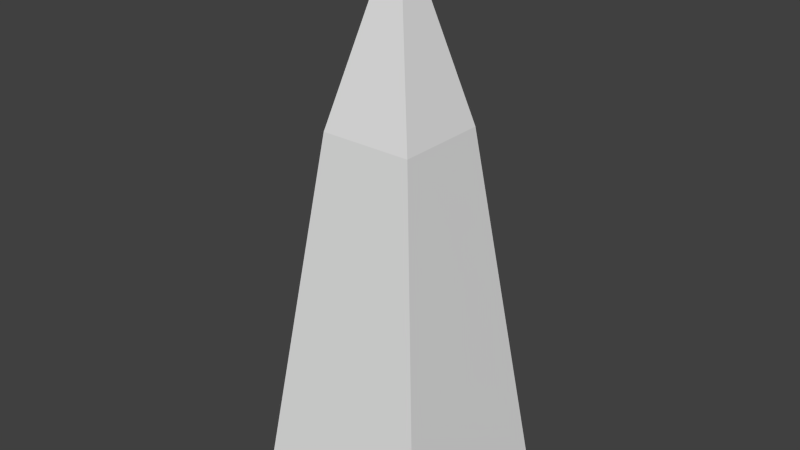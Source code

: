 # Source: skeletal.blend  (saved by Blender 2.70.0; exported with 4.5.12 LTS)
import bpy
from mathutils import Matrix  # noqa: F401  (used for matrix-valued properties, if any)

bpy.ops.wm.read_factory_settings(use_empty=True)
scene = bpy.context.scene
scene.name = 'Scene'

# ---- collections
col_collection_1 = bpy.data.collections.new('Collection 1'); scene.collection.children.link(col_collection_1)

# ---- materials (node trees are filled in below, after node groups)
mat_material = bpy.data.materials.new('Material')
mat_material.alpha_threshold = 0.0
mat_material.roughness = 0.5
mat_material.line_color = (0.0, 0.0, 0.0, 1.0)

# ---- material node trees

# ---- world
world_world = bpy.data.worlds.new('World'); scene.world = world_world
world_world.color = (0.05088, 0.05088, 0.05088)
world_world.use_sun_shadow = False
world_world.sun_shadow_jitter_overblur = 0.0
world_world.cycles.sampling_method = 'MANUAL'
world_world.cycles.sample_map_resolution = 256

# ---- meshes
me_cube = bpy.data.meshes.new('Cube')
me_cube.from_pydata([(1.0, 1.0, -1.0), (1.0, -1.0, -1.0), (-1.0, -1.0, -1.0), (-1.0, 1.0, -1.0), (0.75, 0.75, 1.0), (0.75, -0.75, 1.0), (-0.75, -0.75, 1.0), (-0.75, 0.75, 1.0), (0.5, 0.5, 3.0), (0.5, -0.5, 3.0), (-0.5, -0.5, 3.0), (-0.5, 0.5, 3.0), (-1.192e-07, -1.788e-07, 5.0), (-1.192e-07, -1.192e-07, 5.0), (-1.192e-07, -1.788e-07, 5.0), (-1.192e-07, -2.384e-07, 5.0)], [], [(0, 1, 2), (7, 6, 10), (4, 5, 1), (5, 6, 2), (2, 6, 7), (0, 3, 7), (11, 10, 14), (6, 5, 9), (4, 7, 11), (5, 4, 8), (12, 15, 14), (10, 9, 13), (8, 11, 15), (9, 8, 12), (3, 0, 2), (11, 7, 10), (0, 4, 1), (1, 5, 2), (3, 2, 7), (4, 0, 7), (15, 11, 14), (10, 6, 9), (8, 4, 11), (9, 5, 8), (13, 12, 14), (14, 10, 13), (12, 8, 15), (13, 9, 12)])
_uv = me_cube.uv_layers.new(name='UVMap')
_uv.uv.foreach_set('vector', [0.0, 0.0, 1.0, 0.0, 1.0, 1.0, 0.0, 0.0, 1.0, 0.0, 1.0, 1.0, 1.0, 0.0, 1.0, 1.0, 0.0, 1.0, 1.0, 0.0, 1.0, 1.0, 0.0, 1.0, 0.0, 0.0, 1.0, 0.0, 1.0, 1.0, 1.0, 0.0, 1.0, 1.0, 0.0, 1.0, 0.0, 0.0, 1.0, 0.0, 1.0, 1.0, 0.0, 0.0, 1.0, 0.0, 1.0, 1.0, 0.0, 0.0, 1.0, 0.0, 1.0, 1.0, 0.0, 0.0, 1.0, 0.0, 1.0, 1.0, 0.0, 0.0, 1.0, 0.0, 1.0, 1.0, 0.0, 0.0, 1.0, 0.0, 1.0, 1.0, 0.0, 0.0, 1.0, 0.0, 1.0, 1.0, 0.0, 0.0, 1.0, 0.0, 1.0, 1.0, 0.0, 1.0, 0.0, 0.0, 1.0, 1.0, 0.0, 1.0, 0.0, 0.0, 1.0, 1.0, 0.0, 0.0, 1.0, 0.0, 0.0, 1.0, 0.0, 0.0, 1.0, 0.0, 0.0, 1.0, 0.0, 1.0, 0.0, 0.0, 1.0, 1.0, 0.0, 0.0, 1.0, 0.0, 0.0, 1.0, 0.0, 1.0, 0.0, 0.0, 1.0, 1.0, 0.0, 1.0, 0.0, 0.0, 1.0, 1.0, 0.0, 1.0, 0.0, 0.0, 1.0, 1.0, 0.0, 1.0, 0.0, 0.0, 1.0, 1.0, 0.0, 1.0, 0.0, 0.0, 1.0, 1.0, 0.0, 1.0, 0.0, 0.0, 1.0, 1.0, 0.0, 1.0, 0.0, 0.0, 1.0, 1.0, 0.0, 1.0, 0.0, 0.0, 1.0, 1.0])
me_cube.materials.append(mat_material)
me_cube.use_remesh_preserve_volume = False
me_cube.use_remesh_preserve_attributes = False
me_cube.use_mirror_vertex_groups = False
me_cube.update()
arm_armature = bpy.data.armatures.new('Armature')  # bones are not reproduced

# ---- objects
ob_armature = bpy.data.objects.new('Armature', arm_armature)
ob_cube = bpy.data.objects.new('Cube', me_cube)

# ---- transforms, parenting, visibility, modifiers, constraints
ob_armature.location = (0.0, 0.0, 0.0)
ob_armature.show_in_front = True
ob_armature.lineart.crease_threshold = 0.0
ob_cube.parent = ob_armature
ob_cube.location = (0.0, 0.0, 1.0)
ob_cube.lock_rotations_4d = False
ob_cube.empty_display_type = 'ARROWS'
ob_cube.color = (0.8, 0.8, 0.8, 1.0)
ob_cube.lineart.crease_threshold = 0.0
_vg = ob_cube.vertex_groups.new(name='Bottom')
for _i, _w in zip([0, 1, 2, 3, 4, 5, 6, 7], [0.9206, 0.9269, 0.9206, 0.9269, 0.5028, 0.5031, 0.5028, 0.5031]): _vg.add([_i], _w, 'REPLACE')
_vg = ob_cube.vertex_groups.new(name='Middle')
for _i, _w in zip([0, 1, 2, 3, 4, 5, 6, 7, 8, 9, 10, 11], [0.07712, 0.07106, 0.07712, 0.07106, 0.483, 0.4828, 0.483, 0.4828, 0.4957, 0.4953, 0.4957, 0.4953]): _vg.add([_i], _w, 'REPLACE')
_vg = ob_cube.vertex_groups.new(name='Top')
for _i, _w in zip([6, 7, 8, 9, 10, 11, 12, 13, 14, 15], [0.03792, 0.04675, 0.5157, 0.4813, 0.731, 0.7873, 1.0, 1.0, 1.0, 1.0]): _vg.add([_i], _w, 'REPLACE')
_m = ob_cube.modifiers.new('Armature', 'ARMATURE')
_m.object = ob_armature

# ---- collection membership
col_collection_1.objects.link(ob_armature)
col_collection_1.objects.link(ob_cube)

# ---- scene / render settings (as saved in the file)
scene.frame_start = 0; scene.frame_end = 40; scene.frame_set(1)
scene.render.engine = 'CYCLES'
scene.render.resolution_percentage = 50
scene.render.dither_intensity = 0.0
scene.cycles.use_denoising = False
scene.cycles.samples = 10
scene.cycles.sampling_pattern = 'TABULATED_SOBOL'
scene.cycles.light_sampling_threshold = 0.0
scene.cycles.use_adaptive_sampling = False
scene.cycles.use_light_tree = False
scene.cycles.blur_glossy = 0.0
scene.cycles.volume_bounces = 1
scene.cycles.pixel_filter_type = 'GAUSSIAN'
scene.cycles.sample_clamp_indirect = 0.0
scene.view_settings.view_transform = 'Standard'
bpy.context.view_layer.update()

# ---- added for rendering (the .blend has no active camera and no usable light): camera, sun
cam_auto = bpy.data.cameras.new('AutoCamera')
cam_auto.lens = 50.0
cam_auto.sensor_width = 36.0
cam_auto.clip_end = 1000.0
ob_auto_camera = bpy.data.objects.new('AutoCamera', cam_auto)
scene.collection.objects.link(ob_auto_camera)
ob_auto_camera.location = (6.13725, -7.3647, 7.9098)
ob_auto_camera.rotation_euler = (1.09748, -7.21219e-08, 0.694738)
scene.camera = ob_auto_camera
light_auto_sun = bpy.data.lights.new('AutoSun', 'SUN')
light_auto_sun.energy = 3.0
light_auto_sun.angle = 0.0523599
ob_auto_sun = bpy.data.objects.new('AutoSun', light_auto_sun)
scene.collection.objects.link(ob_auto_sun)
ob_auto_sun.rotation_euler = (0.872665, 0.174533, 0.523599)
bpy.context.view_layer.update()
